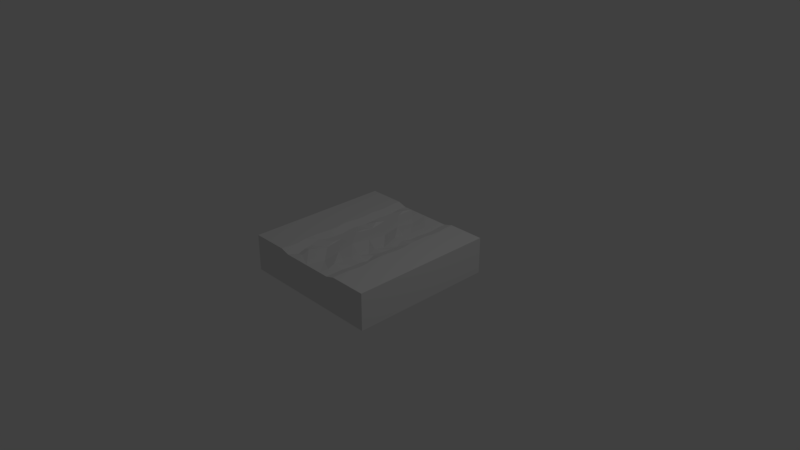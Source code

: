 # Source: Road.blend  (saved by Blender 2.79.0; exported with 4.5.12 LTS)
import bpy
from mathutils import Matrix  # noqa: F401  (used for matrix-valued properties, if any)

bpy.ops.wm.read_factory_settings(use_empty=True)
scene = bpy.context.scene
scene.name = 'Scene'

# ---- collections
col_collection_1 = bpy.data.collections.new('Collection 1'); scene.collection.children.link(col_collection_1)

# ---- materials (node trees are filled in below, after node groups)
mat_material = bpy.data.materials.new('Material')
mat_material.alpha_threshold = 0.0
mat_material.use_transparent_shadow = False
mat_material.roughness = 0.5
mat_material.line_color = (0.0, 0.0, 0.0, 1.0)

# ---- material node trees

# ---- world
world_world = bpy.data.worlds.new('World'); scene.world = world_world
world_world.color = (0.05088, 0.05088, 0.05088)
world_world.use_sun_shadow = False
world_world.sun_shadow_jitter_overblur = 0.0
world_world.cycles.sampling_method = 'MANUAL'

# ---- cameras
cam_camera = bpy.data.cameras.new('Camera')
cam_camera.clip_end = 100.0
cam_camera.lens = 35.0
cam_camera.sensor_width = 32.0
cam_camera.sensor_height = 18.0
cam_camera.ortho_scale = 7.314
cam_camera.dof.focus_distance = 0.0
cam_camera.dof.aperture_fstop = 128.0

# ---- lights
light_lamp = bpy.data.lights.new('Lamp', 'POINT')
light_lamp.transmission_factor = 0.0
light_lamp.cutoff_distance = 30.0
light_lamp.energy = 100.0
light_lamp.shadow_buffer_clip_start = 1.001
light_lamp.shadow_soft_size = 0.1
light_lamp.shadow_maximum_resolution = 0.006
light_lamp.use_absolute_resolution = True

# ---- meshes
me_cube = bpy.data.meshes.new('Cube')
me_cube.from_pydata([(1.0, 1.0, -0.25), (1.0, -1.0, -0.25), (-1.0, -1.0, -0.25), (-1.0, 1.0, -0.25), (1.0, 1.0, 0.25), (1.0, -1.0, 0.25), (-1.0, -1.0, 0.25), (-1.0, 1.0, 0.25), (1.0, -3.576e-07, 0.25), (2.384e-07, 1.0, 0.2122), (-2.98e-07, -1.0, 0.2122), (-1.0, 2.384e-07, 0.25), (-2.98e-08, -5.96e-08, 0.2122), (1.0, -0.5, 0.25), (-0.5, 1.0, 0.25), (-0.5, -1.0, 0.25), (-1.0, 0.5, 0.25), (1.0, 0.5, 0.25), (0.5, 1.0, 0.25), (0.5, -1.0, 0.25), (-1.0, -0.5, 0.25), (-1.639e-07, -0.5, 0.2122), (1.043e-07, 0.5, 0.2122), (0.5191, -2.086e-07, 0.25), (-0.5059, 8.941e-08, 0.25), (-0.5, 0.5, 0.25), (0.4941, 0.5, 0.25), (0.5191, -0.5, 0.25), (-0.5059, -0.5, 0.25), (0.25, 1.0, 0.2122), (0.25, -1.0, 0.2122), (0.0305, -0.75, 0.1949), (0.0305, 0.25, 0.1949), (-0.25, 1.49e-08, 0.2122), (-0.25, 1.0, 0.2122), (-0.25, -1.0, 0.2122), (-0.03051, -0.25, 0.2286), (0.0305, 0.75, 0.1949), (0.2805, -1.341e-07, 0.1949), (-0.4809, 0.25, 0.25), (-0.4868, 0.75, 0.25), (-0.25, 0.5, 0.2122), (0.5, 0.25, 0.25), (0.5191, 0.75, 0.25), (0.25, 0.5, 0.2122), (0.5, -0.75, 0.25), (0.4941, -0.25, 0.25), (0.25, -0.5, 0.2122), (-0.4809, -0.75, 0.25), (-0.4809, -0.25, 0.25), (-0.2195, -0.5, 0.1949), (-0.25, -0.25, 0.2122), (-0.2805, -0.75, 0.2286), (0.2805, -0.25, 0.1949), (0.25, 0.75, 0.2122), (-0.25, 0.75, 0.2122), (-0.2195, 0.25, 0.1949), (0.2195, 0.25, 0.2286), (0.2195, -0.75, 0.2286), (-0.375, 1.0, 0.2122), (-0.375, -1.0, 0.2122), (0.3941, -1.714e-07, 0.2122), (-0.5059, 0.125, 0.25), (-0.4809, 0.625, 0.25), (0.5191, 0.125, 0.25), (0.5132, 0.625, 0.25), (0.3691, 0.5, 0.2122), (0.5, -0.875, 0.25), (0.4941, -0.375, 0.25), (0.3941, -0.5, 0.2122), (-0.4809, -0.875, 0.25), (-0.5, -0.375, 0.25), (0.375, 1.0, 0.2122), (0.375, -1.0, 0.2122), (-0.3809, 5.215e-08, 0.2122), (-0.4809, 0.375, 0.25), (-0.5059, 0.875, 0.25), (-0.375, 0.5, 0.2122), (0.5, 0.375, 0.25), (0.5, 0.875, 0.25), (0.5191, -0.625, 0.25), (0.5, -0.125, 0.25), (-0.5059, -0.625, 0.25), (-0.4809, -0.125, 0.25), (-0.4114, -0.5, 0.2286), (-0.25, -0.375, 0.2122), (-0.25, -0.125, 0.2122), (-0.3559, -0.25, 0.2122), (-0.25, -0.875, 0.2122), (-0.25, -0.625, 0.2122), (-0.3559, -0.75, 0.2122), (0.25, -0.375, 0.2122), (0.25, -0.125, 0.2122), (0.3691, -0.25, 0.2122), (0.25, 0.625, 0.2122), (0.25, 0.875, 0.2122), (0.3941, 0.75, 0.2122), (-0.25, 0.625, 0.2122), (-0.2805, 0.875, 0.2286), (-0.3618, 0.75, 0.2122), (-0.25, 0.125, 0.2122), (-0.2805, 0.375, 0.2286), (-0.3559, 0.25, 0.2122), (0.25, 0.125, 0.2122), (0.25, 0.375, 0.2122), (0.3445, 0.25, 0.2286), (0.25, -0.875, 0.2122), (0.25, -0.625, 0.2122), (0.375, -0.75, 0.2122), (0.3941, -0.625, 0.2122), (0.375, -0.875, 0.2122), (0.375, 0.375, 0.2122), (0.3941, 0.125, 0.2122), (-0.3559, 0.375, 0.2122), (-0.3809, 0.875, 0.2122), (0.375, 0.875, 0.2122), (0.3882, 0.625, 0.2113), (0.375, -0.125, 0.2122), (0.3996, -0.375, 0.1949), (-0.3809, -0.625, 0.2122), (-0.3559, -0.125, 0.2113), (-0.375, -0.375, 0.2122), (-0.3254, -0.875, 0.1949), (-0.3559, 0.625, 0.2122), (-0.3809, 0.125, 0.2122)], [], [(0, 1, 2, 3), (28, 20, 6, 15, 70, 48, 82), (0, 4, 17, 8, 13, 5, 1), (60, 73, 30, 10, 35), (2, 6, 20, 11, 16, 7, 3), (72, 59, 34, 9, 29), (58, 31, 10, 30, 106), (57, 32, 12, 38, 103), (25, 16, 11, 24, 62, 39, 75), (124, 62, 24, 74), (123, 63, 25, 77), (14, 7, 16, 25, 63, 40, 76), (17, 26, 78, 42, 64, 23, 8), (4, 18, 79, 43, 65, 26, 17), (54, 37, 22, 44, 94), (13, 27, 80, 45, 67, 19, 5), (8, 23, 81, 46, 68, 27, 13), (53, 36, 21, 47, 91), (122, 70, 15, 60), (121, 71, 28, 84), (24, 11, 20, 28, 71, 49, 83), (36, 51, 85, 50, 21), (12, 33, 86, 51, 36), (120, 83, 49, 87), (31, 52, 88, 35, 10), (21, 50, 89, 52, 31), (119, 82, 48, 90), (118, 91, 47, 69), (117, 92, 53, 93), (38, 12, 36, 53, 92), (116, 94, 44, 66), (115, 95, 54, 96), (29, 9, 37, 54, 95), (37, 55, 97, 41, 22), (9, 34, 98, 55, 37), (114, 76, 40, 99), (32, 56, 100, 33, 12), (22, 41, 101, 56, 32), (113, 75, 39, 102), (112, 103, 38, 61), (111, 104, 57, 105), (44, 22, 32, 57, 104), (110, 106, 30, 73), (109, 107, 58, 108), (47, 21, 31, 58, 107), (80, 109, 108, 45), (27, 69, 109, 80), (69, 47, 107, 109), (67, 110, 73, 19), (45, 108, 110, 67), (108, 58, 106, 110), (78, 111, 105, 42), (26, 66, 111, 78), (66, 44, 104, 111), (64, 112, 61, 23), (42, 105, 112, 64), (105, 57, 103, 112), (101, 113, 102, 56), (41, 77, 113, 101), (77, 25, 75, 113), (98, 114, 99, 55), (34, 59, 114, 98), (59, 14, 76, 114), (79, 115, 96, 43), (18, 72, 115, 79), (72, 29, 95, 115), (65, 116, 66, 26), (43, 96, 116, 65), (96, 54, 94, 116), (81, 117, 93, 46), (23, 61, 117, 81), (61, 38, 92, 117), (68, 118, 69, 27), (46, 93, 118, 68), (93, 53, 91, 118), (89, 119, 90, 52), (50, 84, 119, 89), (84, 28, 82, 119), (86, 120, 87, 51), (33, 74, 120, 86), (74, 24, 83, 120), (85, 121, 84, 50), (51, 87, 121, 85), (87, 49, 71, 121), (88, 122, 60, 35), (52, 90, 122, 88), (90, 48, 70, 122), (97, 123, 77, 41), (55, 99, 123, 97), (99, 40, 63, 123), (100, 124, 74, 33), (56, 102, 124, 100), (102, 39, 62, 124), (4, 0, 3, 7, 14, 59, 72, 18), (1, 5, 19, 73, 60, 15, 6, 2)])
_uv = me_cube.uv_layers.new(name='UVMap')
_uv.uv.foreach_set('vector', [0.9999, 0.9999, 0.0001003, 0.9999, 9.998e-05, 0.0001001, 0.9999, 9.998e-05, 0.25, 0.01282, 0.25, 0.2598, 0.0001013, 0.2598, 0.0001012, 0.009874, 0.06258, 0.0003189, 0.1251, 0.0003188, 0.1888, 0.0004428, 0.5772, 0.8235, 0.6497, 0.9661, 0.4308, 0.9999, 0.258, 0.9233, 0.1094, 0.8436, 9.139e-05, 0.7373, 0.08384, 0.6908, 0.0, 0.0, 0.0, 0.0, 0.0, 0.0, 0.0, 0.0, 0.0, 0.0, 0.2583, 0.1765, 0.1858, 0.03394, 0.4047, 9.139e-05, 0.5776, 0.07673, 0.7261, 0.1564, 0.8354, 0.2627, 0.7517, 0.3092, 0.0, 0.0, 0.0, 0.0, 0.0, 0.0, 0.0, 0.0, 0.0, 0.0, 0.1295, 0.08753, 0.1286, 0.1817, 0.004638, 0.1954, 0.005893, 0.07189, 0.06773, 0.07248, 0.6273, 0.09241, 0.6262, 0.1872, 0.5013, 0.2007, 0.5029, 0.06164, 0.565, 0.07747, 0.7498, 0.009874, 0.7498, 0.2598, 0.4999, 0.2598, 0.4999, 0.01282, 0.5612, 0.0004425, 0.6249, 0.0003186, 0.6874, 0.0003187, 0.497, 0.4522, 0.5501, 0.4521, 0.5502, 0.4831, 0.4971, 0.4832, 0.487, 0.3281, 0.54, 0.328, 0.5475, 0.359, 0.4945, 0.3591, 0.9998, 0.009874, 0.9998, 0.2598, 0.7498, 0.2598, 0.7498, 0.009874, 0.8123, 0.0003188, 0.8748, 0.003264, 0.9373, 0.01282, 0.7499, 0.26, 0.7499, 0.5129, 0.6875, 0.5099, 0.625, 0.5099, 0.5618, 0.5099, 0.5, 0.5004, 0.5, 0.26, 0.9999, 0.26, 0.9999, 0.5099, 0.9374, 0.5099, 0.8743, 0.5129, 0.8124, 0.5033, 0.7499, 0.5129, 0.7499, 0.26, 0.8757, 0.08078, 0.8749, 0.1896, 0.7504, 0.2039, 0.7519, 0.0797, 0.8139, 0.08024, 0.2501, 0.26, 0.2501, 0.5004, 0.196, 0.5091, 0.1406, 0.5095, 0.08585, 0.5099, 0.0001012, 0.5099, 0.0001012, 0.26, 0.5, 0.26, 0.5, 0.5004, 0.4375, 0.5099, 0.375, 0.5129, 0.3125, 0.5129, 0.2501, 0.5004, 0.2501, 0.26, 0.3782, 0.05959, 0.3768, 0.2145, 0.2525, 0.1983, 0.2537, 0.07424, 0.3157, 0.07477, 0.4744, 0.7006, 0.5415, 0.7003, 0.5491, 0.7313, 0.4961, 0.7315, 0.4951, 0.5763, 0.5481, 0.5762, 0.5506, 0.6072, 0.5112, 0.6073, 0.4999, 0.01282, 0.4999, 0.2598, 0.25, 0.2598, 0.25, 0.01282, 0.3125, 0.009548, 0.375, 0.0001012, 0.4375, 0.0002099, 0.3768, 0.2145, 0.3755, 0.3236, 0.3136, 0.3227, 0.2517, 0.307, 0.2525, 0.1983, 0.5013, 0.2007, 0.4999, 0.3252, 0.4376, 0.3244, 0.3755, 0.3236, 0.3768, 0.2145, 0.4874, 0.5143, 0.5406, 0.5142, 0.5406, 0.5452, 0.4876, 0.5453, 0.1286, 0.1817, 0.1269, 0.3359, 0.06482, 0.3205, 0.002595, 0.3191, 0.004638, 0.1954, 0.2525, 0.1983, 0.2517, 0.307, 0.1892, 0.3215, 0.1269, 0.3359, 0.1286, 0.1817, 0.4977, 0.6384, 0.5507, 0.6382, 0.5412, 0.6693, 0.4882, 0.6695, 0.3168, 6.348e-05, 0.3157, 0.07477, 0.2537, 0.07424, 0.2543, 0.002748, 0.4415, 0.01388, 0.4404, 0.07594, 0.3782, 0.05959, 0.3794, 0.01492, 0.5029, 0.06164, 0.5013, 0.2007, 0.3768, 0.2145, 0.3782, 0.05959, 0.4404, 0.07594, 0.8145, 0.01182, 0.8139, 0.08024, 0.7519, 0.0797, 0.7526, 0.02066, 0.9381, 0.01952, 0.9376, 0.08133, 0.8757, 0.08078, 0.8764, 0.009482, 0.9994, 0.08191, 0.9984, 0.2054, 0.8749, 0.1896, 0.8757, 0.08078, 0.9376, 0.08133, 0.8749, 0.1896, 0.8745, 0.3294, 0.8117, 0.33, 0.7488, 0.3285, 0.7504, 0.2039, 0.9984, 0.2054, 0.9985, 0.3288, 0.9368, 0.3462, 0.8745, 0.3294, 0.8749, 0.1896, 0.4965, 0.266, 0.5496, 0.2659, 0.5422, 0.297, 0.4892, 0.2971, 0.6262, 0.1872, 0.6248, 0.3113, 0.5621, 0.3269, 0.4999, 0.3252, 0.5013, 0.2007, 0.7504, 0.2039, 0.7488, 0.3285, 0.6866, 0.3453, 0.6248, 0.3113, 0.6262, 0.1872, 0.4871, 0.3902, 0.5402, 0.3901, 0.5403, 0.4211, 0.4872, 0.4212, 0.5656, 0.005891, 0.565, 0.07747, 0.5029, 0.06164, 0.5036, 0.004939, 0.6907, 0.01686, 0.6898, 0.07891, 0.6273, 0.09241, 0.628, 0.0309, 0.7519, 0.0797, 0.7504, 0.2039, 0.6262, 0.1872, 0.6273, 0.09241, 0.6898, 0.07891, 0.06825, 0.01051, 0.06773, 0.07248, 0.005893, 0.07189, 0.006401, 0.01001, 0.1924, 0.002129, 0.1917, 0.07364, 0.1295, 0.08753, 0.1303, 0.01094, 0.2537, 0.07424, 0.2525, 0.1983, 0.1286, 0.1817, 0.1295, 0.08753, 0.1917, 0.07364, 0.5545, 0.3505, 0.5015, 0.3508, 0.4957, 0.3198, 0.5487, 0.3194, 0.5529, 0.3816, 0.4999, 0.3819, 0.5015, 0.3508, 0.5545, 0.3505, 0.2543, 0.002748, 0.2537, 0.07424, 0.1917, 0.07364, 0.1924, 0.002129, 0.5503, 0.2884, 0.4973, 0.2887, 0.499, 0.2576, 0.5519, 0.2573, 0.5487, 0.3194, 0.4957, 0.3198, 0.4973, 0.2887, 0.5503, 0.2884, 0.1303, 0.01094, 0.1295, 0.08753, 0.06773, 0.07248, 0.06825, 0.01051, 0.5447, 0.599, 0.4917, 0.6015, 0.4794, 0.5705, 0.5431, 0.568, 0.544, 0.6301, 0.4911, 0.6325, 0.4917, 0.6015, 0.5447, 0.599, 0.7526, 0.02066, 0.7519, 0.0797, 0.6898, 0.07891, 0.6907, 0.01686, 0.5504, 0.5367, 0.4974, 0.5382, 0.4973, 0.5071, 0.5503, 0.5057, 0.5431, 0.568, 0.4794, 0.5705, 0.4974, 0.5382, 0.5504, 0.5367, 0.628, 0.0309, 0.6273, 0.09241, 0.565, 0.07747, 0.5656, 0.005891, 0.6866, 0.3453, 0.6859, 0.383, 0.6236, 0.3804, 0.6248, 0.3113, 0.7488, 0.3285, 0.7487, 0.392, 0.6859, 0.383, 0.6866, 0.3453, 0.4945, 0.3591, 0.5475, 0.359, 0.5402, 0.3901, 0.4871, 0.3902, 0.9368, 0.3462, 0.937, 0.3964, 0.8741, 0.3861, 0.8745, 0.3294, 0.9985, 0.3288, 0.9999, 0.3919, 0.937, 0.3964, 0.9368, 0.3462, 0.4941, 0.235, 0.5472, 0.2349, 0.5496, 0.2659, 0.4965, 0.266, 0.5512, 0.7231, 0.4983, 0.7255, 0.5041, 0.6941, 0.557, 0.6917, 0.5529, 0.754, 0.4999, 0.7565, 0.4983, 0.7255, 0.5512, 0.7231, 0.9999, 0.0201, 0.9994, 0.08191, 0.9376, 0.08133, 0.9381, 0.01952, 0.5531, 0.6608, 0.5, 0.6632, 0.4911, 0.6325, 0.544, 0.6301, 0.557, 0.6917, 0.5041, 0.6941, 0.5, 0.6632, 0.5531, 0.6608, 0.8764, 0.009482, 0.8757, 0.08078, 0.8139, 0.08024, 0.8145, 0.01182, 0.5428, 0.4748, 0.4898, 0.4763, 0.4874, 0.4453, 0.5404, 0.4438, 0.5503, 0.5057, 0.4973, 0.5071, 0.4898, 0.4763, 0.5428, 0.4748, 0.5036, 0.004939, 0.5029, 0.06164, 0.4404, 0.07594, 0.4415, 0.01388, 0.5416, 0.4128, 0.4972, 0.4133, 0.4999, 0.3819, 0.5529, 0.3816, 0.5404, 0.4438, 0.4874, 0.4453, 0.4972, 0.4133, 0.5416, 0.4128, 0.3794, 0.01492, 0.3782, 0.05959, 0.3157, 0.07477, 0.3168, 6.348e-05, 0.1892, 0.3215, 0.188, 0.3866, 0.1261, 0.3738, 0.1269, 0.3359, 0.2517, 0.307, 0.25, 0.4031, 0.188, 0.3866, 0.1892, 0.3215, 0.5112, 0.6073, 0.5506, 0.6072, 0.5507, 0.6382, 0.4977, 0.6384, 0.4376, 0.3244, 0.4368, 0.377, 0.3748, 0.3761, 0.3755, 0.3236, 0.4999, 0.3252, 0.4986, 0.3905, 0.4368, 0.377, 0.4376, 0.3244, 0.4971, 0.4832, 0.5502, 0.4831, 0.5406, 0.5142, 0.4874, 0.5143, 0.3136, 0.3227, 0.3126, 0.3847, 0.25, 0.4031, 0.2517, 0.307, 0.3755, 0.3236, 0.3748, 0.3761, 0.3126, 0.3847, 0.3136, 0.3227, 0.4876, 0.5453, 0.5406, 0.5452, 0.5481, 0.5762, 0.4951, 0.5763, 0.06482, 0.3205, 0.06369, 0.3591, 6.348e-05, 0.3811, 0.002595, 0.3191, 0.1269, 0.3359, 0.1261, 0.3738, 0.06369, 0.3591, 0.06482, 0.3205, 0.4882, 0.6695, 0.5412, 0.6693, 0.5415, 0.7003, 0.4744, 0.7006, 0.8117, 0.33, 0.8114, 0.3828, 0.7487, 0.392, 0.7488, 0.3285, 0.8745, 0.3294, 0.8741, 0.3861, 0.8114, 0.3828, 0.8117, 0.33, 0.4892, 0.2971, 0.5422, 0.297, 0.54, 0.328, 0.487, 0.3281, 0.5621, 0.3269, 0.5608, 0.3919, 0.4986, 0.3905, 0.4999, 0.3252, 0.6248, 0.3113, 0.6236, 0.3804, 0.5608, 0.3919, 0.5621, 0.3269, 0.4872, 0.4212, 0.5403, 0.4211, 0.5501, 0.4521, 0.497, 0.4522, 0.6497, 0.9661, 0.5772, 0.8235, 0.7517, 0.3092, 0.8354, 0.2627, 0.8354, 0.3868, 0.826, 0.4178, 0.7943, 0.5875, 0.8165, 0.8085, 0.08384, 0.6908, 9.139e-05, 0.7373, 9.146e-05, 0.6132, 0.009467, 0.5822, 0.04121, 0.4125, 0.01903, 0.1915, 0.1858, 0.03394, 0.2583, 0.1765])
me_cube.materials.append(mat_material)
me_cube.use_remesh_preserve_volume = False
me_cube.use_remesh_preserve_attributes = False
me_cube.use_mirror_vertex_groups = False
me_cube.update()

# ---- objects
ob_cube = bpy.data.objects.new('Cube', me_cube)
ob_lamp = bpy.data.objects.new('Lamp', light_lamp)
ob_camera = bpy.data.objects.new('Camera', cam_camera)

# ---- transforms, parenting, visibility, modifiers, constraints
ob_cube.location = (0.0, 0.0, 0.0)
ob_cube.lock_rotations_4d = False
ob_cube.empty_display_type = 'ARROWS'
ob_cube.lineart.crease_threshold = 0.0
ob_lamp.location = (4.076, 1.005, 5.904)
ob_lamp.rotation_euler = (0.6503, 0.05522, 1.866)
ob_lamp.lock_rotations_4d = False
ob_lamp.empty_display_type = 'ARROWS'
ob_lamp.color = (0.0, 0.0, 0.0, 0.0)
ob_lamp.lineart.crease_threshold = 0.0
ob_camera.location = (7.481, -6.508, 5.344)
ob_camera.rotation_euler = (1.109, 0.0, 0.8149)
ob_camera.lock_rotations_4d = False
ob_camera.empty_display_type = 'ARROWS'
ob_camera.color = (0.0, 0.0, 0.0, 0.0)
ob_camera.display_type = 'WIRE'
ob_camera.lineart.crease_threshold = 0.0

# ---- collection membership
col_collection_1.objects.link(ob_cube)
col_collection_1.objects.link(ob_lamp)
col_collection_1.objects.link(ob_camera)

# ---- scene / render settings (as saved in the file)
scene.camera = ob_camera
scene.frame_start = 1; scene.frame_end = 250; scene.frame_set(1)
scene.render.engine = 'BLENDER_EEVEE_NEXT'
scene.render.resolution_percentage = 50
scene.render.dither_intensity = 0.0
scene.cycles.use_denoising = False
scene.cycles.samples = 128
scene.cycles.sampling_pattern = 'TABULATED_SOBOL'
scene.cycles.use_adaptive_sampling = False
scene.cycles.use_light_tree = False
scene.cycles.blur_glossy = 0.0
scene.cycles.sample_clamp_indirect = 0.0
scene.view_settings.view_transform = 'Standard'
bpy.context.view_layer.update()
